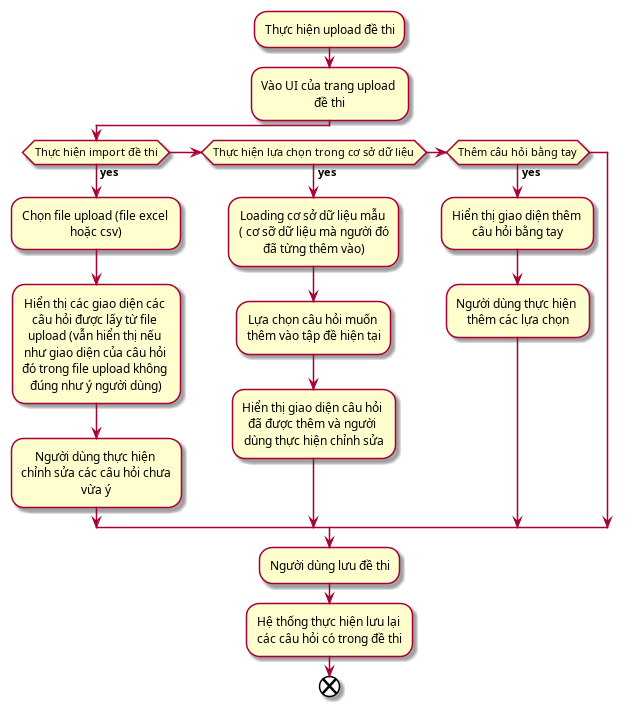

The diagram above was rendered by PlantUML. Its source (embedded in the PNG):
@startuml
skinparam defaultTextAlignment center
skinparam wrapWidth 150 

:Thực hiện upload đề thi;
:Vào UI của trang upload đề thi;
if (Thực hiện import đề thi) then (**yes**)
    :Chọn file upload (file excel hoặc csv);
    :Hiển thị các giao diện các câu hỏi được lấy từ file upload (vẫn hiển thị nếu như giao diện của câu hỏi đó trong file upload không đúng như ý người dùng);
    :Người dùng thực hiện chỉnh sửa các câu hỏi chưa vừa ý;
elseif (Thực hiện lựa chọn trong cơ sở dữ liệu) then (**yes**) 
    :Loading cơ sở dữ liệu mẫu ( cơ sỡ dữ liệu mà người đó đã từng thêm vào);
    :Lựa chọn câu hỏi muốn thêm vào tập đề hiện tại;
    :Hiển thị giao diện câu hỏi đã được thêm và người dùng thực hiện chỉnh sửa;
elseif (Thêm câu hỏi bằng tay) then (**yes**) 
    :Hiển thị giao diện thêm câu hỏi bằng tay;
    :Người dùng thực hiện thêm các lựa chọn;
endif
:Người dùng lưu đề thi;
:Hệ thống thực hiện lưu lại các câu hỏi có trong đề thi;
end

@enduml